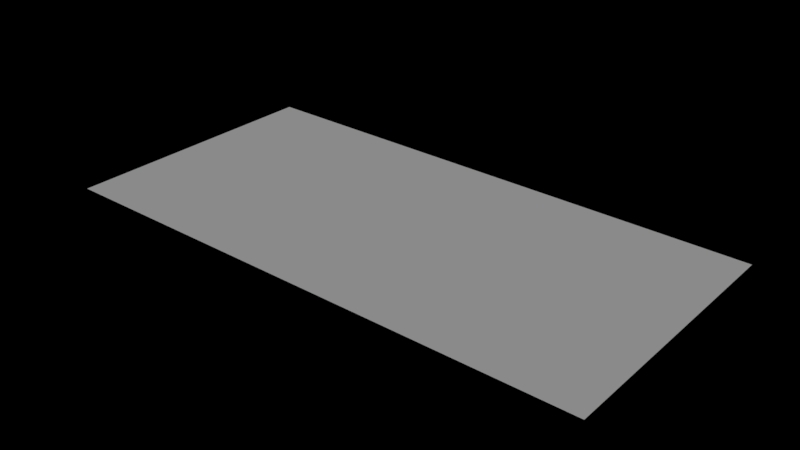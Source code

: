 # Source: chunk.blend  (saved by Blender 2.78.0; exported with 4.5.12 LTS)
import bpy
from mathutils import Matrix  # noqa: F401  (used for matrix-valued properties, if any)

bpy.ops.wm.read_factory_settings(use_empty=True)
scene = bpy.context.scene
scene.name = 'models/weapons2/plasma/plasma.md3'

# ---- collections
col_collection_1 = bpy.data.collections.new('Collection 1'); scene.collection.children.link(col_collection_1)

# ---- materials (node trees are filled in below, after node groups)
mat_main_002 = bpy.data.materials.new('Main.002')
mat_main_002.alpha_threshold = 0.0
mat_main_002.use_transparent_shadow = False
mat_main_002.roughness = 0.5

# ---- material node trees

# ---- lights
light_sun = bpy.data.lights.new('Sun', 'SUN')
light_sun.transmission_factor = 0.0
light_sun.angle = 0.1993
light_sun.energy = 1.0
light_sun.shadow_buffer_clip_start = 0.5
light_sun.shadow_soft_size = 0.1
light_sun.shadow_cascade_max_distance = 1000.0

# ---- meshes
me_w_plasma03 = bpy.data.meshes.new('w_plasma03')
me_w_plasma03.from_pydata([(1.078, -2.016, 4.203), (8.281, -1.969, 4.082), (1.047, 1.594, 4.219), (8.25, 1.625, 4.113)], [], [(0, 3, 2), (0, 1, 3)])
me_w_plasma03.polygons.foreach_set('use_smooth', [True] * 2)
_uv = me_w_plasma03.uv_layers.new(name='UVMap')
_uv.uv.foreach_set('vector', [0.3213, 1.01, 0.6958, -0.0081, 0.6681, 1.028, 0.3213, 1.01, 0.3088, -0.0261, 0.6958, -0.0081])
_ca = me_w_plasma03.color_attributes.new('Col', 'BYTE_COLOR', 'CORNER')
_ca.data.foreach_set('color', [1.0, 1.0, 1.0, 1.0, 1.0, 1.0, 1.0, 1.0, 1.0, 1.0, 1.0, 1.0, 1.0, 1.0, 1.0, 1.0, 1.0, 1.0, 1.0, 1.0, 1.0, 1.0, 1.0, 1.0])
me_w_plasma03.materials.append(mat_main_002)
me_w_plasma03.use_remesh_preserve_volume = False
me_w_plasma03.use_remesh_preserve_attributes = False
me_w_plasma03.use_mirror_vertex_groups = False
me_w_plasma03.update()

# ---- objects
ob_sun = bpy.data.objects.new('Sun', light_sun)
ob_w_plasma03 = bpy.data.objects.new('w_plasma03', me_w_plasma03)
ob_tag_weapon_ls_8_a___uww__pfcuww = bpy.data.objects.new('tag_weapon\x01ls\x088\x0fA#\x08\x01Uww\x7f\x7fPFCUww', None)
ob_tag_flash = bpy.data.objects.new('tag_flash', None)

# ---- transforms, parenting, visibility, modifiers, constraints
ob_sun.location = (0.0, 0.0, 0.0)
ob_sun.lineart.crease_threshold = 0.0
ob_w_plasma03.location = (0.0, 0.0, 0.0)
ob_w_plasma03.lineart.crease_threshold = 0.0
ob_tag_weapon_ls_8_a___uww__pfcuww.location = (0.0, 0.0, 0.0)
ob_tag_weapon_ls_8_a___uww__pfcuww.rotation_mode = 'QUATERNION'
ob_tag_weapon_ls_8_a___uww__pfcuww.rotation_quaternion = (1.0, -5.081e-11, -6.506e-10, -4.885e-10)
ob_tag_weapon_ls_8_a___uww__pfcuww.empty_display_type = 'ARROWS'
ob_tag_weapon_ls_8_a___uww__pfcuww.empty_image_offset = (0.0, 0.0)
ob_tag_weapon_ls_8_a___uww__pfcuww.lineart.crease_threshold = 0.0
ob_tag_flash.location = (24.09, -0.1313, 0.1569)
ob_tag_flash.rotation_mode = 'QUATERNION'
ob_tag_flash.rotation_quaternion = (1.0, -7.252e-06, -0.0001179, 0.0001957)
ob_tag_flash.empty_display_type = 'ARROWS'
ob_tag_flash.empty_image_offset = (0.0, 0.0)
ob_tag_flash.lineart.crease_threshold = 0.0

# ---- collection membership
col_collection_1.objects.link(ob_sun)
col_collection_1.objects.link(ob_w_plasma03)
col_collection_1.objects.link(ob_tag_weapon_ls_8_a___uww__pfcuww)
col_collection_1.objects.link(ob_tag_flash)

# ---- scene / render settings (as saved in the file)
scene.frame_start = 0; scene.frame_end = 0; scene.frame_set(0)
scene.render.engine = 'BLENDER_EEVEE_NEXT'
scene.render.image_settings.exr_codec = 'NONE'
scene.render.resolution_percentage = 50
scene.render.dither_intensity = 0.0
scene.render.simplify_subdivision_render = 0
scene.render.simplify_child_particles_render = 0.0
scene.cycles.use_denoising = False
scene.cycles.samples = 128
scene.cycles.sampling_pattern = 'TABULATED_SOBOL'
scene.cycles.light_sampling_threshold = 0.0
scene.cycles.use_adaptive_sampling = False
scene.cycles.use_light_tree = False
scene.cycles.blur_glossy = 0.0
scene.cycles.sample_clamp_indirect = 0.0
scene.view_settings.view_transform = 'Standard'
bpy.context.view_layer.update()

# ---- added for rendering (the .blend has no active camera): camera
cam_auto = bpy.data.cameras.new('AutoCamera')
cam_auto.lens = 50.0
cam_auto.sensor_width = 36.0
cam_auto.clip_end = 1000.0
ob_auto_camera = bpy.data.objects.new('AutoCamera', cam_auto)
scene.collection.objects.link(ob_auto_camera)
ob_auto_camera.location = (12.1583, -9.18844, 10.1456)
ob_auto_camera.rotation_euler = (1.09748, -7.21219e-08, 0.694738)
scene.camera = ob_auto_camera
bpy.context.view_layer.update()
